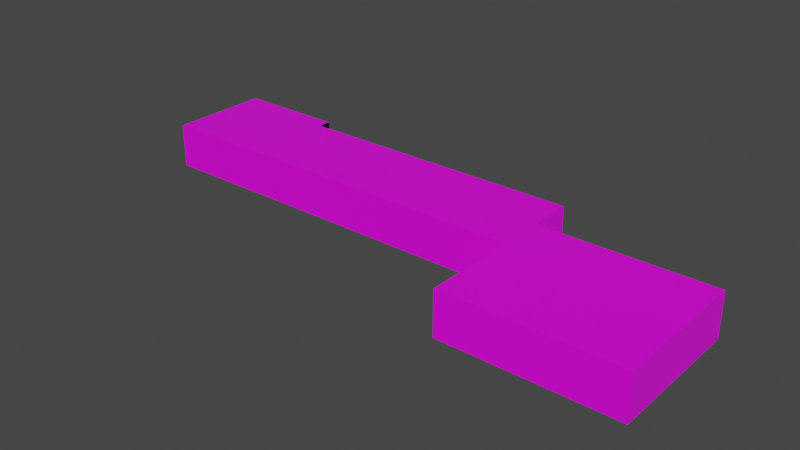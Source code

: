 # Source: Cuartos.blend  (saved by Blender 3.6.13; exported with 4.5.12 LTS)
import bpy
from mathutils import Matrix  # noqa: F401  (used for matrix-valued properties, if any)

bpy.ops.wm.read_factory_settings(use_empty=True)
scene = bpy.context.scene
scene.name = 'Scene'

# ---- collections
col_collection = bpy.data.collections.new('Collection'); scene.collection.children.link(col_collection)

# ---- images (referenced by path relative to the original .blend; pixels are not part of the script)
import os
ASSET_DIR = os.environ.get("B2B_ASSET_DIR", "")  # directory of the original .blend (textures are referenced by path, not embedded)
HERE = os.path.dirname(os.path.abspath(__file__))  # packed textures are extracted next to this script under _unpacked/

def load_image(name, relpath, width, height, colorspace="sRGB"):
    """Load a texture the original file referenced (path relative to the .blend, or extracted next to this script)."""
    p = next((c for c in (os.path.join(HERE, relpath), os.path.join(ASSET_DIR, relpath)) if relpath and os.path.exists(c)), "")
    if p:
        img = bpy.data.images.load(p, check_existing=True)
        img.name = name
    else:  # same state as the original file: an image datablock whose file is absent (Cycles renders it pink)
        img = bpy.data.images.new(name, width, height)
        img.source = "FILE"
        img.filepath = "//" + (relpath or name)
    img.colorspace_settings.name = colorspace
    return img
img_puerta_bronce_png_001 = load_image('Puerta Bronce.png.001', 'Puerta Bronce.png', 1024, 1024, 'sRGB')
img_ladrillos_descompuestos_png_002 = load_image('Ladrillos descompuestos.png.002', 'Ladrillos descompuestos.png', 1024, 1024, 'sRGB')
img_paredroca_png_001 = load_image('ParedRoca.png.001', 'ParedRoca.png', 1024, 1024, 'sRGB')
img_marmol_png_001 = load_image('Marmol.png.001', 'Marmol.png', 1024, 1024, 'sRGB')

# ---- materials (node trees are filled in below, after node groups)
mat_material_005 = bpy.data.materials.new('Material.005')
mat_material_005.use_transparent_shadow = False
mat_material_005.roughness = 0.5
mat_material = bpy.data.materials.new('Material')
mat_material.alpha_threshold = 0.0
mat_material.use_transparent_shadow = False
mat_material.line_color = (0.0, 0.0, 0.0, 1.0)
mat_material_011 = bpy.data.materials.new('Material.011')
mat_material_011.alpha_threshold = 0.0
mat_material_011.use_transparent_shadow = False
mat_material_011.line_color = (0.0, 0.0, 0.0, 1.0)
mat_material_012 = bpy.data.materials.new('Material.012')
mat_material_012.alpha_threshold = 0.0
mat_material_012.use_transparent_shadow = False
mat_material_012.line_color = (0.0, 0.0, 0.0, 1.0)

# ---- material node trees
mat_material_005.use_nodes = True; mat_material_005.node_tree.nodes.clear()
_N = mat_material_005.node_tree.nodes; _L = mat_material_005.node_tree.links
n0 = _N.new('ShaderNodeBsdfPrincipled'); n0.name = 'Principled BSDF'; n0.location = (10, 300)
n0.distribution = 'GGX'
n0.subsurface_method = 'RANDOM_WALK_SKIN'
n0.inputs[3].default_value = 1.45
n0.inputs[27].default_value = (0.0, 0.0, 0.0, 1.0)
n0.inputs[28].default_value = 1.0
n1 = _N.new('ShaderNodeOutputMaterial'); n1.name = 'Material Output'; n1.location = (300, 300)
n2 = _N.new('ShaderNodeNormalMap'); n2.name = 'Normal Map'; n2.location = (-300, -300)
n2.label = 'Normal/Map'
n2.inputs[0].default_value = 0.0
n3 = _N.new('ShaderNodeTexImage'); n3.name = 'Image Texture'; n3.location = (-300, 600)
n3.image = img_puerta_bronce_png_001
_L.new(n0.outputs[0], n1.inputs[0])
_L.new(n2.outputs[0], n0.inputs[5])
_L.new(n3.outputs[0], n0.inputs[0])
n1.is_active_output = True
mat_material.use_nodes = True; mat_material.node_tree.nodes.clear()
_N = mat_material.node_tree.nodes; _L = mat_material.node_tree.links
n0 = _N.new('ShaderNodeOutputMaterial'); n0.name = 'Material Output'; n0.location = (300, 300)
n1 = _N.new('ShaderNodeBsdfPrincipled'); n1.name = 'Principled BSDF'; n1.location = (10, 300)
n1.distribution = 'GGX'
n1.subsurface_method = 'RANDOM_WALK_SKIN'
n1.inputs[2].default_value = 0.4
n1.inputs[3].default_value = 1.45
n1.inputs[27].default_value = (0.0, 0.0, 0.0, 1.0)
n1.inputs[28].default_value = 1.0
n2 = _N.new('ShaderNodeTexImage'); n2.name = 'Image Texture.001'; n2.location = (-349, 256)
n2.image = img_ladrillos_descompuestos_png_002
_L.new(n1.outputs[0], n0.inputs[0])
_L.new(n2.outputs[0], n1.inputs[0])
n0.is_active_output = True
mat_material_011.use_nodes = True; mat_material_011.node_tree.nodes.clear()
_N = mat_material_011.node_tree.nodes; _L = mat_material_011.node_tree.links
n0 = _N.new('ShaderNodeOutputMaterial'); n0.name = 'Material Output'; n0.location = (300, 300)
n1 = _N.new('ShaderNodeBsdfPrincipled'); n1.name = 'Principled BSDF'; n1.location = (10, 300)
n1.distribution = 'GGX'
n1.subsurface_method = 'RANDOM_WALK_SKIN'
n1.inputs[2].default_value = 0.4
n1.inputs[3].default_value = 1.45
n1.inputs[27].default_value = (0.0, 0.0, 0.0, 1.0)
n1.inputs[28].default_value = 1.0
n2 = _N.new('ShaderNodeTexImage'); n2.name = 'Image Texture.001'; n2.location = (-346, 309)
n2.image = img_paredroca_png_001
_L.new(n1.outputs[0], n0.inputs[0])
_L.new(n2.outputs[0], n1.inputs[0])
n0.is_active_output = True
mat_material_012.use_nodes = True; mat_material_012.node_tree.nodes.clear()
_N = mat_material_012.node_tree.nodes; _L = mat_material_012.node_tree.links
n0 = _N.new('ShaderNodeOutputMaterial'); n0.name = 'Material Output'; n0.location = (300, 300)
n1 = _N.new('ShaderNodeBsdfPrincipled'); n1.name = 'Principled BSDF'; n1.location = (10, 300)
n1.distribution = 'GGX'
n1.subsurface_method = 'RANDOM_WALK_SKIN'
n1.inputs[2].default_value = 0.4
n1.inputs[3].default_value = 1.45
n1.inputs[27].default_value = (0.0, 0.0, 0.0, 1.0)
n1.inputs[28].default_value = 1.0
n2 = _N.new('ShaderNodeTexImage'); n2.name = 'Image Texture.001'; n2.location = (-335, 285)
n2.image = img_marmol_png_001
_L.new(n1.outputs[0], n0.inputs[0])
_L.new(n2.outputs[0], n1.inputs[0])
n0.is_active_output = True

# ---- world
world_world = bpy.data.worlds.new('World'); scene.world = world_world
world_world.use_nodes = True; world_world.node_tree.nodes.clear()
_N = world_world.node_tree.nodes; _L = world_world.node_tree.links
n0 = _N.new('ShaderNodeOutputWorld'); n0.name = 'World Output'; n0.location = (300, 300)
n1 = _N.new('ShaderNodeBackground'); n1.name = 'Background'; n1.location = (10, 300)
n1.inputs[0].default_value = (0.05088, 0.05088, 0.05088, 1.0)
_L.new(n1.outputs[0], n0.inputs[0])
n0.is_active_output = True
world_world.color = (0.05088, 0.05088, 0.05088)
world_world.use_sun_shadow = False
world_world.sun_shadow_jitter_overblur = 0.0

# ---- meshes
me_cubo_002 = bpy.data.meshes.new('Cubo.002')
me_cubo_002.from_pydata([(121.9, -104.3, 43.55), (121.9, -104.3, -6.355), (-1.062, -104.3, 43.55), (-1.062, -104.3, -6.355), (121.9, 11.06, 43.55), (121.9, 11.06, -6.355), (-1.062, 11.06, 43.55), (-1.062, 11.06, -6.355), (121.9, -18.83, -6.355), (-1.062, -18.83, 43.55), (-1.062, -18.83, -6.355), (121.9, -18.83, 43.55), (121.9, -1.892, -6.355), (-1.062, -1.892, 43.55), (-1.062, -1.892, -6.355), (121.9, -1.892, 43.55), (121.9, -104.3, 6.511), (-1.062, 11.06, 6.511), (-1.062, -104.3, 6.511), (121.9, 11.06, 6.511), (-1.062, -18.83, 6.511), (121.9, -18.83, 6.511), (121.9, -1.892, 6.511), (-1.062, -1.892, 6.511), (-1.062, 11.06, 25.03), (-1.062, -18.83, 25.03), (-1.062, -1.892, 25.03), (121.9, -104.3, 25.03), (-1.062, -104.3, 25.03), (121.9, 11.06, 25.03), (121.9, -18.83, 25.03), (121.9, -1.892, 25.03)], [], [(15, 13, 6, 4), (8, 10, 3, 1), (27, 28, 2, 0), (30, 27, 0, 11), (25, 9, 2, 28), (31, 30, 11, 15), (12, 14, 10, 8), (0, 2, 9, 11), (5, 7, 14, 12), (29, 31, 15, 4), (24, 6, 13, 26), (11, 9, 13, 15), (7, 17, 23, 14), (5, 12, 22, 19), (12, 8, 21, 22), (10, 20, 18, 3), (8, 1, 16, 21), (1, 3, 18, 16), (7, 5, 19, 17), (29, 4, 6, 24), (19, 29, 24, 17), (17, 24, 26, 23), (19, 22, 31, 29), (22, 21, 30, 31), (20, 25, 28, 18), (21, 16, 27, 30), (16, 18, 28, 27), (9, 25, 26, 13)])
me_cubo_002.polygons.foreach_set('material_index', [1, 1, 1, 1, 1, 1, 1, 1, 1, 1, 1, 1, 1, 1, 1, 1, 1, 1, 1, 1, 1, 1, 1, 1, 1, 1, 1, 1])
_uv = me_cubo_002.uv_layers.new(name='MapaUV')
_uv.uv.foreach_set('vector', [-2.064, 0.4986, -2.064, -2.541, -2.384, -2.541, -2.384, 0.4986, 0.9795, -2.541, 0.9795, 0.4986, 3.322, 0.4986, 3.322, -2.541, -1.926, 3.541, -1.926, 0.5014, -2.384, 0.5014, -2.384, 3.541, 2.101, 1.01, 2.101, 3.353, 2.559, 3.353, 2.559, 1.01, 0.8646, 2.844, 1.322, 2.844, 1.322, 0.5014, 0.8646, 0.5014, 2.101, 0.8215, 2.101, 1.01, 2.559, 1.01, 2.559, 0.8215, 0.7905, -2.541, 0.7905, 0.4986, 0.9795, 0.4986, 0.9795, -2.541, 0.4677, 0.4986, 0.4677, -2.541, -1.875, -2.541, -1.875, 0.4986, 0.4704, -2.541, 0.4704, 0.4986, 0.7905, 0.4986, 0.7905, -2.541, 2.101, 0.5014, 2.101, 0.8215, 2.559, 0.8215, 2.559, 0.5014, 0.8646, 3.353, 1.322, 3.353, 1.322, 3.033, 0.8646, 3.033, -1.875, 0.4986, -1.875, -2.541, -2.064, -2.541, -2.064, 0.4986, 0.0888, 3.353, 0.4068, 3.353, 0.4068, 3.033, 0.0888, 3.033, 1.325, 0.5014, 1.325, 0.8215, 1.643, 0.8215, 1.643, 0.5014, 1.325, 0.8215, 1.325, 1.01, 1.643, 1.01, 1.643, 0.8215, 0.0888, 2.844, 0.4068, 2.844, 0.4068, 0.5014, 0.0888, 0.5014, 1.325, 1.01, 1.325, 3.353, 1.643, 3.353, 1.643, 1.01, -1.15, 3.541, -1.15, 0.5014, -1.468, 0.5014, -1.468, 3.541, -1.148, 0.5014, -1.148, 3.541, -0.8295, 3.541, -0.8295, 0.5014, -0.3717, 3.541, 0.08609, 3.541, 0.08609, 0.5014, -0.3717, 0.5014, -0.8295, 3.541, -0.3717, 3.541, -0.3717, 0.5014, -0.8295, 0.5014, 0.4068, 3.353, 0.8646, 3.353, 0.8646, 3.033, 0.4068, 3.033, 1.643, 0.5014, 1.643, 0.8215, 2.101, 0.8215, 2.101, 0.5014, 1.643, 0.8215, 1.643, 1.01, 2.101, 1.01, 2.101, 0.8215, 0.4068, 2.844, 0.8646, 2.844, 0.8646, 0.5014, 0.4068, 0.5014, 1.643, 1.01, 1.643, 3.353, 2.101, 3.353, 2.101, 1.01, -1.468, 3.541, -1.468, 0.5014, -1.926, 0.5014, -1.926, 3.541, -1.875, -2.541, 0.8646, 2.844, 0.8646, 3.033, -2.064, -2.541])
_uv.active_render = True
_uv = me_cubo_002.uv_layers.new(name='UVMap')
_uv.uv.foreach_set('vector', [0.8038, 0.5, 0.8038, 0.75, 0.875, 0.75, 0.875, 0.5, 0.2383, 0.5, 0.2383, 0.75, 0.375, 0.75, 0.375, 0.5, 0.5322, 0.5, 0.5322, 0.75, 0.625, 0.75, 0.625, 0.5, 0.5322, 0.3633, 0.5322, 0.5, 0.625, 0.5, 0.625, 0.3633, 0.5675, 0.75, 0.7617, 0.75, 0.625, 0.75, 0.5322, 0.75, 0.5322, 0.3212, 0.5322, 0.3633, 0.625, 0.3633, 0.625, 0.3212, 0.1962, 0.5, 0.1962, 0.75, 0.2383, 0.75, 0.2383, 0.5, 0.625, 0.5, 0.625, 0.75, 0.7617, 0.75, 0.7617, 0.5, 0.125, 0.5, 0.125, 0.75, 0.1962, 0.75, 0.1962, 0.5, 0.5322, 0.25, 0.5322, 0.3212, 0.625, 0.3212, 0.625, 0.25, 0.5967, 0.75, 0.875, 0.75, 0.8038, 0.75, 0.5783, 0.75, 0.7617, 0.5, 0.7617, 0.75, 0.8038, 0.75, 0.8038, 0.5, 0.125, 0.75, 0.3184, 0.75, 0.3529, 0.75, 0.1962, 0.75, 0.375, 0.25, 0.375, 0.3212, 0.4395, 0.3212, 0.4395, 0.25, 0.375, 0.3212, 0.375, 0.3633, 0.4395, 0.3633, 0.4395, 0.3212, 0.2383, 0.75, 0.3732, 0.75, 0.4395, 0.75, 0.375, 0.75, 0.375, 0.3633, 0.375, 0.5, 0.4395, 0.5, 0.4395, 0.3633, 0.375, 0.5, 0.375, 0.75, 0.4395, 0.75, 0.4395, 0.5, 0.375, 0.0, 0.375, 0.25, 0.4395, 0.25, 0.4395, 0.0, 0.5322, 0.25, 0.625, 0.25, 0.625, 0.0, 0.5322, 0.0, 0.4395, 0.25, 0.5322, 0.25, 0.5322, 0.0, 0.4395, 0.0, 0.3184, 0.75, 0.5967, 0.75, 0.5783, 0.75, 0.3529, 0.75, 0.4395, 0.25, 0.4395, 0.3212, 0.5322, 0.3212, 0.5322, 0.25, 0.4395, 0.3212, 0.4395, 0.3633, 0.5322, 0.3633, 0.5322, 0.3212, 0.3732, 0.75, 0.5675, 0.75, 0.5322, 0.75, 0.4395, 0.75, 0.4395, 0.3633, 0.4395, 0.5, 0.5322, 0.5, 0.5322, 0.3633, 0.4395, 0.5, 0.4395, 0.75, 0.5322, 0.75, 0.5322, 0.5, 0.7617, 0.75, 0.5675, 0.75, 0.5783, 0.75, 0.8038, 0.75])
me_cubo_002.materials.append(mat_material_005)
me_cubo_002.materials.append(mat_material)
me_cubo_002.use_remesh_fix_poles = True
me_cubo_002.use_remesh_preserve_attributes = False
me_cubo_002.update()
me_cubo_002.normals_split_custom_set([tuple(v) for v in zip(*[iter([3.184e-09, 2.946e-07, -1.0, 3.184e-09, 2.946e-07, -1.0, 3.184e-09, 2.946e-07, -1.0, 3.184e-09, 2.946e-07, -1.0, 1.194e-09, -1.729e-07, 1.0, 1.194e-09, -1.729e-07, 1.0, 1.194e-09, -1.729e-07, 1.0, 1.194e-09, -1.729e-07, 1.0, 3.102e-08, 1.0, 0.0, 3.102e-08, 1.0, 0.0, 3.102e-08, 1.0, 0.0, 3.102e-08, 1.0, 0.0, -1.0, 4.392e-08, 0.0, -1.0, 4.392e-08, 0.0, -1.0, 4.392e-08, 0.0, -1.0, 4.392e-08, 0.0, -1.0, -0.000623, -1.657e-10, -1.0, 2.658e-08, -0.0006231, -1.0, 0.0003356, 5.467e-11, -1.0, 2.652e-08, 0.0003355, -1.0, 0.0, 0.0, -1.0, 0.0, 0.0, -1.0, 0.0, 0.0, -1.0, 0.0, 0.0, 3.012e-09, -1.689e-07, 1.0, 3.012e-09, -1.689e-07, 1.0, 3.012e-09, -1.689e-07, 1.0, 3.012e-09, -1.689e-07, 1.0, 4.824e-10, 1.339e-07, -1.0, 4.824e-10, 1.339e-07, -1.0, 4.824e-10, 1.339e-07, -1.0, 4.824e-10, 1.339e-07, -1.0, 2.07e-09, -1.841e-07, 1.0, 2.07e-09, -1.841e-07, 1.0, 2.07e-09, -1.841e-07, 1.0, 2.07e-09, -1.841e-07, 1.0, -1.0, 9.664e-08, 0.0, -1.0, 9.664e-08, 0.0, -1.0, 9.664e-08, 0.0, -1.0, 9.664e-08, 0.0, 1.0, 1.59e-08, 2.37e-15, 1.0, 1.59e-08, 2.37e-15, 1.0, 1.59e-08, 2.37e-15, 1.0, 1.59e-08, 2.37e-15, 2.435e-09, 0.0, -1.0, 2.435e-09, 0.0, -1.0, 2.435e-09, 0.0, -1.0, 2.435e-09, 0.0, -1.0, 1.0, 1.717e-08, 2.729e-15, 1.0, 1.717e-08, 2.729e-15, 1.0, 1.717e-08, 2.729e-15, 1.0, 1.717e-08, 2.729e-15, -1.0, -6.63e-07, 0.0, -1.0, -6.63e-07, 0.0, -1.0, -6.63e-07, 0.0, -1.0, -6.63e-07, 0.0, -1.0, 3.731e-07, 0.0, -1.0, 3.731e-07, 0.0, -1.0, 3.731e-07, 0.0, -1.0, 3.731e-07, 0.0, 1.0, -2.688e-08, 0.0, 1.0, -2.688e-08, 0.0, 1.0, -2.688e-08, 0.0, 1.0, -2.688e-08, 0.0, -1.0, 2.617e-08, 0.0, -1.0, 2.617e-08, 0.0, -1.0, 2.617e-08, 0.0, -1.0, 2.617e-08, 0.0, 6.203e-08, 1.0, 0.0, 6.203e-08, 1.0, 0.0, 6.203e-08, 1.0, 0.0, 6.203e-08, 1.0, 0.0, -5.04e-08, -1.0, -7.714e-08, -5.04e-08, -1.0, -7.714e-08, -5.04e-08, -1.0, -7.714e-08, -5.04e-08, -1.0, -7.714e-08, -4.653e-08, -1.0, -1.608e-07, -4.653e-08, -1.0, -1.608e-07, -4.653e-08, -1.0, -1.608e-07, -4.653e-08, -1.0, -1.608e-07, -4.653e-08, -1.0, -1.072e-07, -4.653e-08, -1.0, -1.072e-07, -4.653e-08, -1.0, -1.072e-07, -4.653e-08, -1.0, -1.072e-07, 1.0, 2.386e-08, 1.896e-15, 1.0, 2.386e-08, 1.896e-15, 1.0, 2.386e-08, 1.896e-15, 1.0, 2.386e-08, 1.896e-15, -1.0, 4.832e-08, 0.0, -1.0, 4.832e-08, 0.0, -1.0, 4.832e-08, 0.0, -1.0, 4.832e-08, 0.0, -1.0, 3.695e-08, 0.0, -1.0, 3.695e-08, 0.0, -1.0, 3.695e-08, 0.0, -1.0, 3.695e-08, 0.0, -1.0, -0.0003355, -8.921e-11, -1.0, 2.656e-08, -0.0006231, -1.0, 0.0003356, 7.29e-11, -1.0, 2.635e-08, 0.0003355, -1.0, -1.03e-07, 0.0, -1.0, -1.03e-07, 0.0, -1.0, -1.03e-07, 0.0, -1.0, -1.03e-07, 0.0, 3.102e-08, 1.0, 0.0, 3.102e-08, 1.0, 0.0, 3.102e-08, 1.0, 0.0, 3.102e-08, 1.0, 0.0, -1.0, 0.0004794, 4.365e-11, -1.0, 7.17e-08, -0.0004793, -1.0, 0.0004794, 2.306e-08, 1.0, -4.855e-08, -0.0005753])] * 3)])
me_cubo_006 = bpy.data.meshes.new('Cubo.006')
me_cubo_006.from_pydata([(193.1, -129.8, 43.55), (193.1, -129.8, -6.355), (-0.5616, -129.8, 43.55), (-0.5616, -129.8, -6.355), (193.1, 28.21, 43.55), (193.1, 28.21, -6.355), (-0.5616, 28.21, 43.55), (-0.5616, 28.21, -6.355), (193.1, -9.367, -6.355), (-0.5616, -9.367, 43.55), (-0.5616, -9.367, -6.355), (193.1, -9.367, 43.55), (193.1, 7.576, -6.355), (-0.5616, 7.576, 43.55), (-0.5616, 7.576, -6.355), (193.1, 7.576, 43.55), (193.1, -129.8, 24.93), (-0.5616, 28.21, 24.93), (-0.5616, -129.8, 24.93), (193.1, 28.21, 24.93), (-0.5616, -9.367, 24.93), (193.1, -9.367, 24.93), (193.1, 7.576, 24.93), (-0.5616, 7.576, 24.93)], [], [(15, 13, 6, 4), (8, 10, 3, 1), (16, 18, 2, 0), (21, 16, 0, 11), (20, 9, 2, 18), (23, 13, 9, 20), (22, 21, 11, 15), (12, 14, 10, 8), (0, 2, 9, 11), (5, 7, 14, 12), (19, 22, 15, 4), (17, 6, 13, 23), (11, 9, 13, 15), (7, 17, 23, 14), (5, 12, 22, 19), (12, 8, 21, 22), (10, 20, 18, 3), (8, 1, 16, 21), (1, 3, 18, 16), (7, 5, 19, 17), (19, 4, 6, 17)])
me_cubo_006.polygons.foreach_set('material_index', [1, 1, 1, 1, 1, 1, 1, 1, 1, 1, 1, 1, 1, 1, 1, 1, 1, 1, 1, 1, 1])
_uv = me_cubo_006.uv_layers.new(name='MapaUV')
_uv.uv.foreach_set('vector', [0.9939, 0.01609, 0.9939, 0.9966, 1.146, 0.9966, 1.146, 0.01609, -0.2634, 0.01609, -0.2634, 0.9966, 0.3455, 0.9966, 0.3455, 0.01609, 1.212, 0.01609, 1.212, 0.9966, 1.4, 0.9966, 1.4, 0.01609, 0.2399, 1.606, 0.2399, 0.9973, 0.05233, 0.9973, 0.05233, 1.606, -0.1359, 1.606, 0.0516, 1.606, 0.0516, 0.9973, -0.1359, 0.9973, -0.1359, 1.645, 0.0516, 1.645, 0.0516, 1.606, -0.1359, 1.606, 0.2399, 1.645, 0.2399, 1.606, 0.05233, 1.606, 0.05233, 1.645, -0.3021, 0.01609, -0.3021, 0.9966, -0.2634, 0.9966, -0.2634, 0.01609, 0.3463, 0.01609, 0.3463, 0.9966, 0.9552, 0.9966, 0.9552, 0.01609, -0.4545, 0.01609, -0.4545, 0.9966, -0.3021, 0.9966, -0.3021, 0.01609, 0.2399, 1.797, 0.2399, 1.645, 0.05233, 1.645, 0.05233, 1.797, -0.1359, 1.797, 0.0516, 1.797, 0.0516, 1.645, -0.1359, 1.645, 0.9552, 0.01609, 0.9552, 0.9966, 0.9939, 0.9966, 0.9939, 0.01609, -0.2011, 1.797, -0.1359, 1.797, -0.1359, 1.645, -0.2011, 1.645, 0.305, 1.797, 0.305, 1.645, 0.2399, 1.645, 0.2399, 1.797, 0.305, 1.645, 0.305, 1.606, 0.2399, 1.606, 0.2399, 1.645, -0.2011, 1.606, -0.1359, 1.606, -0.1359, 0.9973, -0.2011, 0.9973, 0.305, 1.606, 0.305, 0.9973, 0.2399, 0.9973, 0.2399, 1.606, 1.147, 0.01609, 1.147, 0.9966, 1.212, 0.9966, 1.212, 0.01609, -0.4545, 0.9973, -0.4545, 1.978, -0.3894, 1.978, -0.3894, 0.9973, -0.3894, 1.978, -0.2018, 1.978, -0.2018, 0.9973, -0.3894, 0.9973])
_uv.active_render = True
_uv = me_cubo_006.uv_layers.new(name='UVMap')
_uv.uv.foreach_set('vector', [0.8038, 0.5, 0.8038, 0.75, 0.875, 0.75, 0.875, 0.5, 0.2383, 0.5, 0.2383, 0.75, 0.375, 0.75, 0.375, 0.5, 0.4395, 0.5, 0.4395, 0.75, 0.625, 0.75, 0.625, 0.5, 0.4395, 0.3633, 0.4395, 0.5, 0.625, 0.5, 0.625, 0.3633, 0.3732, 0.75, 0.7617, 0.75, 0.625, 0.75, 0.4395, 0.75, 0.3529, 0.75, 0.8038, 0.75, 0.7617, 0.75, 0.3732, 0.75, 0.4395, 0.3212, 0.4395, 0.3633, 0.625, 0.3633, 0.625, 0.3212, 0.1962, 0.5, 0.1962, 0.75, 0.2383, 0.75, 0.2383, 0.5, 0.625, 0.5, 0.625, 0.75, 0.7617, 0.75, 0.7617, 0.5, 0.125, 0.5, 0.125, 0.75, 0.1962, 0.75, 0.1962, 0.5, 0.4395, 0.25, 0.4395, 0.3212, 0.625, 0.3212, 0.625, 0.25, 0.3184, 0.75, 0.875, 0.75, 0.8038, 0.75, 0.3529, 0.75, 0.7617, 0.5, 0.7617, 0.75, 0.8038, 0.75, 0.8038, 0.5, 0.125, 0.75, 0.3184, 0.75, 0.3529, 0.75, 0.1962, 0.75, 0.375, 0.25, 0.375, 0.3212, 0.4395, 0.3212, 0.4395, 0.25, 0.375, 0.3212, 0.375, 0.3633, 0.4395, 0.3633, 0.4395, 0.3212, 0.2383, 0.75, 0.3732, 0.75, 0.4395, 0.75, 0.375, 0.75, 0.375, 0.3633, 0.375, 0.5, 0.4395, 0.5, 0.4395, 0.3633, 0.375, 0.5, 0.375, 0.75, 0.4395, 0.75, 0.4395, 0.5, 0.375, 0.0, 0.375, 0.25, 0.4395, 0.25, 0.4395, 0.0, 0.4395, 0.25, 0.625, 0.25, 0.625, 0.0, 0.4395, 0.0])
me_cubo_006.materials.append(mat_material_005)
me_cubo_006.materials.append(mat_material_011)
me_cubo_006.use_remesh_fix_poles = True
me_cubo_006.use_remesh_preserve_attributes = False
me_cubo_006.update()
me_cubo_006.normals_split_custom_set([tuple(v) for v in zip(*[iter([1.23e-08, 3.698e-07, -1.0, 1.23e-08, 3.698e-07, -1.0, 1.23e-08, 3.698e-07, -1.0, 1.23e-08, 3.698e-07, -1.0, 0.0, -1.702e-07, 1.0, 0.0, -1.702e-07, 1.0, 0.0, -1.702e-07, 1.0, 0.0, -1.702e-07, 1.0, 3.94e-08, 1.0, 0.0, 3.94e-08, 1.0, 0.0, 3.94e-08, 1.0, 0.0, 3.94e-08, 1.0, 0.0, -1.0, -9.325e-09, 0.0, -1.0, -9.325e-09, 0.0, -1.0, -9.325e-09, 0.0, -1.0, -9.325e-09, 0.0, 1.0, -3.443e-08, 0.0, 1.0, -3.443e-08, 0.0, 1.0, -3.443e-08, 0.0, 1.0, -3.443e-08, 0.0, 1.0, 3.022e-09, 1.801e-16, 1.0, 3.022e-09, 1.801e-16, 1.0, 3.022e-09, 1.801e-16, 1.0, 3.022e-09, 1.801e-16, -1.0, 7.736e-07, 0.0, -1.0, 7.736e-07, 0.0, -1.0, 7.736e-07, 0.0, -1.0, 7.736e-07, 0.0, 1.021e-09, -1.689e-07, 1.0, 1.021e-09, -1.689e-07, 1.0, 1.021e-09, -1.689e-07, 1.0, 1.021e-09, -1.689e-07, 1.0, -6.688e-09, 1.584e-07, -1.0, -6.688e-09, 1.584e-07, -1.0, -6.688e-09, 1.584e-07, -1.0, -6.688e-09, 1.584e-07, -1.0, 1.623e-09, -1.849e-07, 1.0, 1.623e-09, -1.849e-07, 1.0, 1.623e-09, -1.849e-07, 1.0, 1.623e-09, -1.849e-07, 1.0, -1.0, -2.177e-08, 0.0, -1.0, -2.177e-08, 0.0, -1.0, -2.177e-08, 0.0, -1.0, -2.177e-08, 0.0, 1.0, -3.226e-08, -2.366e-15, 1.0, -3.226e-08, -2.366e-15, 1.0, -3.226e-08, -2.366e-15, 1.0, -3.226e-08, -2.366e-15, 2.092e-08, 0.0, -1.0, 2.092e-08, 0.0, -1.0, 2.092e-08, 0.0, -1.0, 2.092e-08, 0.0, -1.0, 1.0, -3.842e-08, -4.227e-15, 1.0, -3.842e-08, -4.227e-15, 1.0, -3.842e-08, -4.227e-15, 1.0, -3.842e-08, -4.227e-15, -1.0, 1.859e-07, 0.0, -1.0, 1.859e-07, 0.0, -1.0, 1.859e-07, 0.0, -1.0, 1.859e-07, 0.0, -1.0, -2.422e-07, 0.0, -1.0, -2.422e-07, 0.0, -1.0, -2.422e-07, 0.0, -1.0, -2.422e-07, 0.0, 1.0, -3.443e-08, -7.725e-15, 1.0, -3.443e-08, -7.725e-15, 1.0, -3.443e-08, -7.725e-15, 1.0, -3.443e-08, -7.725e-15, -1.0, -7.035e-08, 0.0, -1.0, -7.035e-08, 0.0, -1.0, -7.035e-08, 0.0, -1.0, -7.035e-08, 0.0, 0.0, 1.0, 0.0, 0.0, 1.0, 0.0, 0.0, 1.0, 0.0, 0.0, 1.0, 0.0, -5.417e-08, -1.0, -1.612e-07, -5.417e-08, -1.0, -1.612e-07, -5.417e-08, -1.0, -1.612e-07, -5.417e-08, -1.0, -1.612e-07, -4.925e-08, -1.0, 0.0, -4.925e-08, -1.0, 0.0, -4.925e-08, -1.0, 0.0, -4.925e-08, -1.0, 0.0])] * 3)])
me_cubo_007 = bpy.data.meshes.new('Cubo.007')
me_cubo_007.from_pydata([(329.8, -89.66, 43.55), (329.8, -89.66, -6.355), (-0.5616, -89.66, 43.55), (-0.5616, -89.66, -6.355), (329.8, 11.06, 43.55), (329.8, 11.06, -6.355), (-0.5616, 11.06, 43.55), (-0.5616, 11.06, -6.355), (329.8, -18.8, -6.355), (-0.5616, -18.8, 43.55), (-0.5616, -18.8, -6.355), (329.8, -18.8, 43.55), (329.8, -1.892, -6.355), (-0.5616, -1.892, 43.55), (-0.5616, -1.892, -6.355), (329.8, -1.892, 43.55), (329.8, -89.66, 25.09), (-0.5616, 11.06, 25.09), (-0.5616, -89.66, 25.09), (329.8, 11.06, 25.09), (-0.5616, -18.8, 25.09), (329.8, -18.8, 25.09), (329.8, -1.892, 25.09), (-0.5616, -1.892, 25.02)], [], [(15, 13, 6, 4), (8, 10, 3, 1), (16, 18, 2, 0), (21, 16, 0, 11), (20, 9, 2, 18), (23, 13, 9, 20), (22, 21, 11, 15), (12, 14, 10, 8), (0, 2, 9, 11), (5, 7, 14, 12), (19, 22, 15, 4), (17, 6, 13, 23), (11, 9, 13, 15), (7, 17, 23, 14), (5, 12, 22, 19), (10, 20, 18, 3), (8, 1, 16, 21), (1, 3, 18, 16), (7, 5, 19, 17), (19, 4, 6, 17)])
me_cubo_007.polygons.foreach_set('material_index', [1, 1, 1, 1, 1, 1, 1, 1, 1, 1, 1, 1, 1, 1, 1, 1, 1, 1, 1, 1])
_uv = me_cubo_007.uv_layers.new(name='MapaUV')
_uv.uv.foreach_set('vector', [0.4446, 0.9877, 0.4446, 0.01073, 0.4063, 0.01073, 0.4063, 0.9877, 0.3449, 0.9877, 0.3449, 0.01073, 0.108, 0.01073, 0.108, 0.9877, 0.9622, 0.9877, 0.9622, 0.01073, 0.8526, 0.01073, 0.8526, 0.9877, 1.039, 0.3699, 1.039, 0.6069, 1.148, 0.6069, 1.148, 0.3699, 1.039, 0.2477, 1.148, 0.2477, 1.148, 0.01073, 1.039, 0.01073, 1.039, 0.2703, 1.148, 0.2703, 1.148, 0.2477, 1.039, 0.2477, 1.039, 0.3473, 1.039, 0.3699, 1.148, 0.3699, 1.148, 0.3473, 0.3675, 0.9877, 0.3675, 0.01073, 0.3449, 0.01073, 0.3449, 0.9877, 0.7041, 0.9877, 0.7041, 0.01073, 0.4672, 0.01073, 0.4672, 0.9877, 0.4058, 0.9877, 0.4058, 0.01073, 0.3675, 0.01073, 0.3675, 0.9877, 1.039, 0.309, 1.039, 0.3473, 1.148, 0.3473, 1.148, 0.309, 1.039, 0.3086, 1.148, 0.3086, 1.148, 0.2703, 1.039, 0.2703, 0.4672, 0.9877, 0.4672, 0.01073, 0.4446, 0.01073, 0.4446, 0.9877, 1.001, 0.3086, 1.039, 0.3086, 1.039, 0.2703, 1.001, 0.2703, 1.001, 0.309, 1.001, 0.3473, 1.039, 0.3473, 1.039, 0.309, 1.001, 0.2477, 1.039, 0.2477, 1.039, 0.01073, 1.001, 0.01073, 0.3449, 0.9877, 0.108, 0.9877, 0.9622, 0.9877, 1.039, 0.3699, 1.0, 0.9877, 1.0, 0.01073, 0.9622, 0.01073, 0.9622, 0.9877, 0.7046, 0.01073, 0.7046, 0.9877, 0.7426, 0.9877, 0.7427, 0.01073, 0.7426, 0.9877, 0.8522, 0.9877, 0.8522, 0.01073, 0.7427, 0.01073])
_uv.active_render = True
_uv = me_cubo_007.uv_layers.new(name='UVMap')
_uv.uv.foreach_set('vector', [0.8038, 0.5, 0.8038, 0.75, 0.875, 0.75, 0.875, 0.5, 0.2383, 0.5, 0.2383, 0.75, 0.375, 0.75, 0.375, 0.5, 0.4395, 0.5, 0.4395, 0.75, 0.625, 0.75, 0.625, 0.5, 0.4395, 0.3633, 0.4395, 0.5, 0.625, 0.5, 0.625, 0.3633, 0.3732, 0.75, 0.7617, 0.75, 0.625, 0.75, 0.4395, 0.75, 0.3529, 0.75, 0.8038, 0.75, 0.7617, 0.75, 0.3732, 0.75, 0.4395, 0.3212, 0.4395, 0.3633, 0.625, 0.3633, 0.625, 0.3212, 0.1962, 0.5, 0.1962, 0.75, 0.2383, 0.75, 0.2383, 0.5, 0.625, 0.5, 0.625, 0.75, 0.7617, 0.75, 0.7617, 0.5, 0.125, 0.5, 0.125, 0.75, 0.1962, 0.75, 0.1962, 0.5, 0.4395, 0.25, 0.4395, 0.3212, 0.625, 0.3212, 0.625, 0.25, 0.3184, 0.75, 0.875, 0.75, 0.8038, 0.75, 0.3529, 0.75, 0.7617, 0.5, 0.7617, 0.75, 0.8038, 0.75, 0.8038, 0.5, 0.125, 0.75, 0.3184, 0.75, 0.3529, 0.75, 0.1962, 0.75, 0.375, 0.25, 0.375, 0.3212, 0.4395, 0.3212, 0.4395, 0.25, 0.2383, 0.75, 0.3732, 0.75, 0.4395, 0.75, 0.375, 0.75, 0.2383, 0.5, 0.375, 0.5, 0.4395, 0.5, 0.4395, 0.3633, 0.375, 0.5, 0.375, 0.75, 0.4395, 0.75, 0.4395, 0.5, 0.375, 0.0, 0.375, 0.25, 0.4395, 0.25, 0.4395, 0.0, 0.4395, 0.25, 0.625, 0.25, 0.625, 0.0, 0.4395, 0.0])
me_cubo_007.materials.append(mat_material_005)
me_cubo_007.materials.append(mat_material_012)
me_cubo_007.use_remesh_fix_poles = True
me_cubo_007.use_remesh_preserve_attributes = False
me_cubo_007.update()
me_cubo_007.normals_split_custom_set([tuple(v) for v in zip(*[iter([2.963e-09, 2.946e-07, -1.0, 2.963e-09, 2.946e-07, -1.0, 2.963e-09, 2.946e-07, -1.0, 2.963e-09, 2.946e-07, -1.0, -2.317e-10, -1.682e-07, 1.0, -2.317e-10, -1.682e-07, 1.0, -2.317e-10, -1.682e-07, 1.0, -2.317e-10, -1.682e-07, 1.0, 4.619e-08, 1.0, 6.403e-07, 4.619e-08, 1.0, 6.403e-07, 4.619e-08, 1.0, 6.403e-07, 4.619e-08, 1.0, 6.403e-07, -1.0, 1.008e-07, 0.0, -1.0, 1.008e-07, 0.0, -1.0, 1.008e-07, 0.0, -1.0, 1.008e-07, 0.0, 1.0, -2.113e-08, -5.56e-15, 1.0, -2.113e-08, -5.56e-15, 1.0, -2.113e-08, -5.56e-15, 1.0, -2.113e-08, -5.56e-15, 1.0, -4.573e-08, -5.815e-15, 1.0, -4.573e-08, -5.815e-15, 1.0, -4.573e-08, -5.815e-15, 1.0, -4.573e-08, -5.815e-15, -1.0, -1.564e-06, 0.0, -1.0, -1.564e-06, 0.0, -1.0, -1.564e-06, 0.0, -1.0, -1.564e-06, 0.0, 1.199e-09, -1.692e-07, 1.0, 1.199e-09, -1.692e-07, 1.0, 1.199e-09, -1.692e-07, 1.0, 1.199e-09, -1.692e-07, 1.0, 4.332e-10, 1.615e-07, -1.0, 4.332e-10, 1.615e-07, -1.0, 4.332e-10, 1.615e-07, -1.0, 4.332e-10, 1.615e-07, -1.0, -2.799e-11, -1.841e-07, 1.0, -2.799e-11, -1.841e-07, 1.0, -2.799e-11, -1.841e-07, 1.0, -2.799e-11, -1.841e-07, 1.0, -1.0, 8.644e-07, 0.0, -1.0, 8.644e-07, 0.0, -1.0, 8.644e-07, 0.0, -1.0, 8.644e-07, 0.0, 1.0, 7.96e-09, 3.558e-16, 1.0, 7.96e-09, 3.558e-16, 1.0, 7.96e-09, 3.558e-16, 1.0, 7.96e-09, 3.558e-16, 1.599e-08, 0.0, -1.0, 1.599e-08, 0.0, -1.0, 1.599e-08, 0.0, -1.0, 1.599e-08, 0.0, -1.0, 1.0, 9.379e-09, 6.988e-16, 1.0, 9.379e-09, 6.988e-16, 1.0, 9.379e-09, 6.988e-16, 1.0, 9.379e-09, 6.988e-16, -1.0, 1.707e-06, 0.0, -1.0, 1.707e-06, 0.0, -1.0, 1.707e-06, 0.0, -1.0, 1.707e-06, 0.0, 1.0, -2.055e-08, 0.0, 1.0, -2.055e-08, 0.0, 1.0, -2.055e-08, 0.0, 1.0, -2.055e-08, 0.0, -1.0, 2.152e-07, 0.0, -1.0, 2.152e-07, 0.0, -1.0, 2.152e-07, 0.0, -1.0, 2.152e-07, 0.0, 4.619e-08, 1.0, 0.0, 4.619e-08, 1.0, 0.0, 4.619e-08, 1.0, 0.0, 4.619e-08, 1.0, 0.0, -4.474e-08, -1.0, -1.175e-07, -4.474e-08, -1.0, -1.175e-07, -4.474e-08, -1.0, -1.175e-07, -4.474e-08, -1.0, -1.175e-07, -4.33e-08, -1.0, -1.2e-07, -4.33e-08, -1.0, -1.2e-07, -4.33e-08, -1.0, -1.2e-07, -4.33e-08, -1.0, -1.2e-07])] * 3)])

# ---- objects
ob_cubo = bpy.data.objects.new('Cubo', me_cubo_002)
ob_cubo_001 = bpy.data.objects.new('Cubo.001', me_cubo_006)
ob_cubo_002 = bpy.data.objects.new('Cubo.002', me_cubo_007)

# ---- transforms, parenting, visibility, modifiers, constraints
ob_cubo.location = (-146.5, -35.71, -8.035)
ob_cubo.rotation_euler = (-1.629e-07, -0.0, 3.142)
ob_cubo.color = (0.8, 0.8, 0.8, 1.0)
ob_cubo_001.location = (186.0, -24.39, -7.772)
ob_cubo_001.rotation_euler = (-1.629e-07, -0.0, 0.0)
ob_cubo_001.color = (0.8, 0.8, 0.8, 1.0)
ob_cubo_002.location = (184.6, -35.58, -7.772)
ob_cubo_002.rotation_euler = (-1.629e-07, -0.0, 3.142)
ob_cubo_002.color = (0.8, 0.8, 0.8, 1.0)

# ---- collection membership
col_collection.objects.link(ob_cubo)
col_collection.objects.link(ob_cubo_001)
col_collection.objects.link(ob_cubo_002)

# ---- scene / render settings (as saved in the file)
scene.frame_start = 1; scene.frame_end = 250; scene.frame_set(0)
scene.render.engine = 'BLENDER_EEVEE_NEXT'
scene.cycles.sampling_pattern = 'TABULATED_SOBOL'
scene.cycles.use_light_tree = False
scene.view_settings.view_transform = 'Filmic'
bpy.context.view_layer.update()

# ---- added for rendering (the .blend has no active camera and no usable light): camera, sun
cam_auto = bpy.data.cameras.new('AutoCamera')
cam_auto.lens = 50.0
cam_auto.sensor_width = 36.0
cam_auto.clip_end = 11148.1
ob_auto_camera = bpy.data.objects.new('AutoCamera', cam_auto)
scene.collection.objects.link(ob_auto_camera)
ob_auto_camera.location = (690.569, -805.069, 518.873)
ob_auto_camera.rotation_euler = (1.09748, -7.21219e-08, 0.694738)
scene.camera = ob_auto_camera
light_auto_sun = bpy.data.lights.new('AutoSun', 'SUN')
light_auto_sun.energy = 3.0
light_auto_sun.angle = 0.0523599
ob_auto_sun = bpy.data.objects.new('AutoSun', light_auto_sun)
scene.collection.objects.link(ob_auto_sun)
ob_auto_sun.rotation_euler = (0.872665, 0.174533, 0.523599)
bpy.context.view_layer.update()
